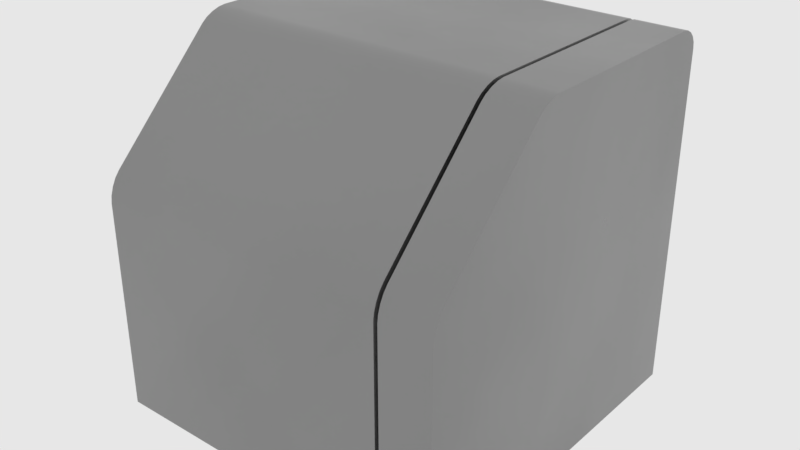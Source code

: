 # Source: slope_box.blend  (saved by Blender 2.83.18; exported with 4.5.12 LTS)
import bpy
from mathutils import Matrix  # noqa: F401  (used for matrix-valued properties, if any)

bpy.ops.wm.read_factory_settings(use_empty=True)
scene = bpy.context.scene
scene.name = 'main'

# ---- collections
col_collection_1 = bpy.data.collections.new('Collection 1'); scene.collection.children.link(col_collection_1)

# ---- materials (node trees are filled in below, after node groups)
mat_sy_cutter = bpy.data.materials.new('sy_cutter')
mat_sy_steel_mat = bpy.data.materials.new('sy_steel_mat')

# ---- node groups
ng_sy_metal = bpy.data.node_groups.new('sy_metal', 'ShaderNodeTree')
_s = ng_sy_metal.interface.new_socket(name='Color', in_out='OUTPUT', socket_type='NodeSocketColor')
_s.default_value = (0.2987, 0.2987, 0.2987, 1.0)
_s = ng_sy_metal.interface.new_socket(name='Normal', in_out='OUTPUT', socket_type='NodeSocketVector')
_s.min_value = 0.0
_s.max_value = 0.0
_s = ng_sy_metal.interface.new_socket(name='Value', in_out='OUTPUT', socket_type='NodeSocketFloat')
_s.min_value = 0.0
_s.max_value = 0.0
_s = ng_sy_metal.interface.new_socket(name='Color', in_out='INPUT', socket_type='NodeSocketColor')
_s.default_value = (0.2987, 0.2987, 0.2987, 1.0)
_s = ng_sy_metal.interface.new_socket(name='Roughness', in_out='INPUT', socket_type='NodeSocketFloat')
_s.default_value = 1.0
_s.min_value = 0.0
_s.max_value = 2.0
_s = ng_sy_metal.interface.new_socket(name='Bump', in_out='INPUT', socket_type='NodeSocketFloat')
_s.default_value = 1.0
_s.min_value = 0.0
_s.max_value = 2.0
_s = ng_sy_metal.interface.new_socket(name='Scale', in_out='INPUT', socket_type='NodeSocketFloat')
_s.default_value = 1.0
_s.min_value = 0.0
_s.max_value = 2.0
_s = ng_sy_metal.interface.new_socket(name='Normal', in_out='INPUT', socket_type='NodeSocketVector')
_s.min_value = 0.0
_s.max_value = -1.0
_s.hide_value = True
_N = ng_sy_metal.nodes; _L = ng_sy_metal.links
n0 = _N.new('ShaderNodeTexCoord'); n0.name = 'Texture Coordinate.001'; n0.location = (-689, -224)
n1 = _N.new('ShaderNodeMapping'); n1.name = 'Mapping.001'; n1.location = (-479, -207)
n1.width = 240
n1.vector_type = 'TEXTURE'
n1.inputs[2].default_value = (0.7679, 0.576, 0.384)
n2 = _N.new('ShaderNodeValToRGB'); n2.name = 'ColorRamp'; n2.location = (45, -254)
while len(n2.color_ramp.elements) > 1: n2.color_ramp.elements.remove(n2.color_ramp.elements[-1])
n2.color_ramp.elements[0].position = 0.0; n2.color_ramp.elements[0].color = (0.508, 0.508, 0.508, 1.0)
_e = n2.color_ramp.elements.new(1.0); _e.color = (1.0, 1.0, 1.0, 1.0)
n3 = _N.new('ShaderNodeMix'); n3.name = 'Mix'; n3.location = (351, -115)
n3.data_type = 'RGBA'
n3.blend_type = 'MULTIPLY'
n3.inputs[0].default_value = 0.4667
n4 = _N.new('NodeGroupOutput'); n4.name = 'Group Output'; n4.location = (889, 0)
n5 = _N.new('ShaderNodeRGB'); n5.name = 'RGB'; n5.location = (-683, 362)
n5.outputs[0].default_value = (0.2987, 0.2987, 0.2987, 1.0)
n6 = _N.new('ShaderNodeTexCoord'); n6.name = 'Texture Coordinate'; n6.location = (-689, 83)
n7 = _N.new('ShaderNodeMapping'); n7.name = 'Mapping'; n7.location = (-461, 179)
n7.width = 240
n7.vector_type = 'TEXTURE'
n7.inputs[2].default_value = (0.384, 0.576, 0.7679)
n8 = _N.new('ShaderNodeTexNoise'); n8.name = 'Noise Texture'; n8.location = (-184, 74)
n8.inputs[2].default_value = 150.0
n8.inputs[3].default_value = 5.0
n9 = _N.new('ShaderNodeValToRGB'); n9.name = 'ColorRamp.001'; n9.location = (46, 5)
while len(n9.color_ramp.elements) > 1: n9.color_ramp.elements.remove(n9.color_ramp.elements[-1])
n9.color_ramp.elements[0].position = 0.0; n9.color_ramp.elements[0].color = (0.0, 0.0, 0.0, 1.0)
_e = n9.color_ramp.elements.new(1.0); _e.color = (1.0, 1.0, 1.0, 1.0)
n10 = _N.new('ShaderNodeMath'); n10.name = 'Math'; n10.location = (571, -60)
n10.operation = 'MULTIPLY'
n10.inputs[2].default_value = 0.0
n11 = _N.new('ShaderNodeMath'); n11.name = 'Math.001'; n11.location = (382, -405)
n11.operation = 'DIVIDE'
n11.inputs[1].default_value = 10.0
n11.inputs[2].default_value = 0.0
n12 = _N.new('ShaderNodeBump'); n12.name = 'Bump'; n12.location = (689, -362)
n12.inputs[1].default_value = 0.05
n12.inputs[2].default_value = 1.0
n13 = _N.new('ShaderNodeValue'); n13.name = 'Value'; n13.location = (-1337, -282)
n13.outputs[0].default_value = 1.0
n14 = _N.new('NodeGroupInput'); n14.name = 'Group Input'; n14.location = (-1239, 5)
n15 = _N.new('ShaderNodeCombineXYZ'); n15.name = 'Combine XYZ'; n15.location = (-869, -178)
n16 = _N.new('ShaderNodeMath'); n16.name = 'Math.002'; n16.location = (-1066, -219)
n16.operation = 'MULTIPLY'
n16.inputs[1].default_value = 50.0
n16.inputs[2].default_value = 0.0
n17 = _N.new('ShaderNodeCombineXYZ'); n17.name = 'Combine XYZ.001'; n17.location = (-869, -371)
n18 = _N.new('ShaderNodeTexNoise'); n18.name = 'Musgrave Texture'; n18.location = (-175, -206)
n18.width = 150
n18.normalize = False
n18.inputs[2].default_value = 400.0
n18.inputs[3].default_value = 0.0
n18.inputs[4].default_value = 0.25
_L.new(n7.outputs[0], n8.inputs[0])
_L.new(n6.outputs[0], n7.inputs[0])
_L.new(n18.outputs[0], n2.inputs[0])
_L.new(n9.outputs[0], n3.inputs[6])
_L.new(n2.outputs[0], n3.inputs[7])
_L.new(n1.outputs[0], n18.inputs[0])
_L.new(n0.outputs[0], n1.inputs[0])
_L.new(n3.outputs[2], n12.inputs[3])
_L.new(n12.outputs[0], n4.inputs[1])
_L.new(n3.outputs[2], n10.inputs[0])
_L.new(n10.outputs[0], n4.inputs[2])
_L.new(n14.outputs[0], n4.inputs[0])
_L.new(n14.outputs[1], n10.inputs[1])
_L.new(n14.outputs[2], n11.inputs[0])
_L.new(n11.outputs[0], n12.inputs[0])
_L.new(n14.outputs[4], n12.inputs[4])
_L.new(n16.outputs[0], n15.inputs[0])
_L.new(n16.outputs[0], n15.inputs[1])
_L.new(n15.outputs[0], n7.inputs[3])
_L.new(n16.outputs[0], n17.inputs[2])
_L.new(n17.outputs[0], n1.inputs[3])
_L.new(n14.outputs[3], n16.inputs[0])
_L.new(n8.outputs[0], n9.inputs[0])
n4.is_active_output = True
ng_auto_smooth = bpy.data.node_groups.new('Auto Smooth', 'GeometryNodeTree')
_s = ng_auto_smooth.interface.new_socket(name='Geometry', in_out='OUTPUT', socket_type='NodeSocketGeometry')
_s = ng_auto_smooth.interface.new_socket(name='Geometry', in_out='INPUT', socket_type='NodeSocketGeometry')
_s = ng_auto_smooth.interface.new_socket(name='Angle', in_out='INPUT', socket_type='NodeSocketFloat')
_s.subtype = 'ANGLE'
_s.min_value = 0.0
_s.max_value = 3.142
ng_auto_smooth.is_modifier = True
_N = ng_auto_smooth.nodes; _L = ng_auto_smooth.links
n0 = _N.new('NodeGroupOutput'); n0.name = 'Group Output'; n0.location = (480, -100)
n1 = _N.new('NodeGroupInput'); n1.name = 'Group Input'; n1.location = (-420, -300)
n2 = _N.new('NodeGroupInput'); n2.name = 'Group Input.001'; n2.location = (-60, -100)
n3 = _N.new('GeometryNodeSetShadeSmooth'); n3.name = 'Set Shade Smooth'; n3.location = (120, -100)
n3.domain = 'EDGE'
n4 = _N.new('GeometryNodeSetShadeSmooth'); n4.name = 'Set Shade Smooth.001'; n4.location = (300, -100)
n5 = _N.new('GeometryNodeInputMeshEdgeAngle'); n5.name = 'Edge Angle'; n5.location = (-420, -220)
n6 = _N.new('GeometryNodeInputEdgeSmooth'); n6.name = 'Is Edge Smooth'; n6.location = (-60, -160)
n7 = _N.new('GeometryNodeInputShadeSmooth'); n7.name = 'Is Face Smooth'; n7.location = (-240, -340)
n8 = _N.new('FunctionNodeBooleanMath'); n8.name = 'Boolean Math'; n8.location = (-60, -220)
n9 = _N.new('FunctionNodeCompare'); n9.name = 'Compare'; n9.location = (-240, -180)
n9.operation = 'LESS_EQUAL'
_L.new(n5.outputs[0], n9.inputs[0])
_L.new(n4.outputs[0], n0.inputs[0])
_L.new(n1.outputs[1], n9.inputs[1])
_L.new(n9.outputs[0], n8.inputs[0])
_L.new(n7.outputs[0], n8.inputs[1])
_L.new(n2.outputs[0], n3.inputs[0])
_L.new(n6.outputs[0], n3.inputs[1])
_L.new(n3.outputs[0], n4.inputs[0])
_L.new(n8.outputs[0], n3.inputs[2])
n0.is_active_output = True

# ---- material node trees
mat_sy_cutter.use_nodes = True; mat_sy_cutter.node_tree.nodes.clear()
_N = mat_sy_cutter.node_tree.nodes; _L = mat_sy_cutter.node_tree.links
n0 = _N.new('ShaderNodeBsdfPrincipled'); n0.name = 'Principled BSDF'; n0.location = (10, 300)
n0.distribution = 'GGX'
n0.subsurface_method = 'BURLEY'
n0.inputs[0].default_value = (0.0212, 0.0212, 0.0212, 1.0)
n0.inputs[2].default_value = 0.65
n0.inputs[3].default_value = 1.45
n0.inputs[27].default_value = (0.0, 0.0, 0.0, 1.0)
n0.inputs[28].default_value = 1.0
n1 = _N.new('ShaderNodeOutputMaterial'); n1.name = 'Material Output'; n1.location = (300, 300)
_L.new(n0.outputs[0], n1.inputs[0])
n1.is_active_output = True
mat_sy_steel_mat.use_nodes = True; mat_sy_steel_mat.node_tree.nodes.clear()
_N = mat_sy_steel_mat.node_tree.nodes; _L = mat_sy_steel_mat.node_tree.links
n0 = _N.new('ShaderNodeOutputMaterial'); n0.name = 'Material Output'; n0.location = (300, 300)
n1 = _N.new('ShaderNodeBsdfPrincipled'); n1.name = 'Principled BSDF'; n1.location = (10, 300)
n1.distribution = 'GGX'
n1.subsurface_method = 'BURLEY'
n1.inputs[1].default_value = 1.0
n1.inputs[3].default_value = 1.45
n1.inputs[27].default_value = (0.0, 0.0, 0.0, 1.0)
n1.inputs[28].default_value = 1.0
n2 = _N.new('ShaderNodeGroup'); n2.name = 'Group'; n2.location = (-335, 131)
n2.node_tree = ng_sy_metal
n2.inputs[0].default_value = (0.2987, 0.2987, 0.2987, 1.0)
n2.inputs[1].default_value = 1.0
n2.inputs[2].default_value = 1.0
n2.inputs[3].default_value = 4.0
n2.inputs[4].default_value = (0.0, 0.0, 0.0)
_L.new(n2.outputs[0], n1.inputs[0])
_L.new(n1.outputs[0], n0.inputs[0])
_L.new(n2.outputs[1], n1.inputs[5])
_L.new(n2.outputs[2], n1.inputs[2])
n0.is_active_output = True

# ---- world
world_world = bpy.data.worlds.new('world'); scene.world = world_world
world_world.color = (0.8, 0.8, 0.8)
world_world.use_sun_shadow = False
world_world.sun_shadow_jitter_overblur = 0.0
world_world.cycles.sampling_method = 'MANUAL'
world_world.cycles.homogeneous_volume = True

# ---- meshes
me_cube_007 = bpy.data.meshes.new('Cube.007')
me_cube_007.from_pydata([(-0.2068, -0.2068, -0.4075), (-0.2068, -0.5055, 0.006044), (-0.2068, 0.2068, 0.006044), (0.2068, -0.2068, -0.4075), (0.2068, -0.5055, 0.006044), (0.2068, 0.2068, 0.006044), (-0.2068, -0.2068, -0.1438), (0.2068, -0.2068, -0.1438), (-0.2068, -0.2667, 0.006044), (0.2068, -0.2667, 0.006044), (0.2068, -0.2667, -0.1138), (-0.2068, -0.2667, -0.1138), (-0.1564, -0.3243, 0.006044), (-0.1564, -0.3243, -0.08491), (-0.1222, -0.3243, 0.006044), (-0.1222, -0.3243, -0.08491), (-0.1564, -0.1647, 0.006044), (-0.1564, -0.1647, -0.4075), (-0.1564, -0.2068, -0.4075), (-0.1564, -0.2068, -0.1438), (-0.1222, -0.1647, 0.006044), (-0.1222, -0.2667, 0.006044), (-0.1222, -0.1647, -0.4075), (-0.1222, -0.2068, -0.4075), (-0.1222, -0.2068, -0.1438), (-0.1222, -0.2667, -0.1138), (-0.1564, -0.2667, 0.006044), (-0.1564, -0.2667, -0.1138), (0.0, 0.2068, 0.006044), (0.0, -0.2068, -0.4075), (0.0, -0.5055, 0.006044), (0.0, -0.2068, -0.1438), (0.0, -0.2667, 0.006044), (0.0, -0.2667, -0.1138), (0.1564, -0.3243, 0.006044), (0.1564, -0.3243, -0.08491), (0.1222, -0.3243, 0.006044), (0.1222, -0.3243, -0.08491), (0.1564, -0.1647, 0.006044), (0.1564, -0.1647, -0.4075), (0.1564, -0.2068, -0.4075), (0.1564, -0.2068, -0.1438), (0.1222, -0.1647, 0.006044), (0.1222, -0.2667, 0.006044), (0.1222, -0.1647, -0.4075), (0.1222, -0.2068, -0.4075), (0.1222, -0.2068, -0.1438), (0.1222, -0.2667, -0.1138), (0.1564, -0.2667, 0.006044), (0.1564, -0.2667, -0.1138), (-0.1331, -0.5055, 0.006044), (-0.1734, -0.5055, 0.006044), (-0.1734, -0.4745, 0.006044), (-0.1331, -0.4745, 0.006044), (-0.1734, -0.4745, -0.00951), (-0.1331, -0.4745, -0.00951), (-0.1734, -0.4745, -0.2372), (-0.1331, -0.4745, -0.2372), (-0.1331, -0.5055, -0.2174), (-0.1331, -0.4857, -0.2372), (-0.1734, -0.4857, -0.2372), (-0.1734, -0.5055, -0.2174), (0.1331, -0.5055, 0.006044), (0.1734, -0.5055, 0.006044), (0.1734, -0.4745, 0.006044), (0.1331, -0.4745, 0.006044), (-0.1677, 0.2068, 0.006044), (-0.1367, 0.2068, 0.006044), (-0.1677, 0.1693, 0.006044), (-0.1367, 0.1693, 0.006044), (-0.1677, 0.1693, -0.4075), (-0.1367, 0.1693, -0.4075), (-0.1677, 0.2309, 0.006044), (-0.1367, 0.2309, 0.006044), (0.1734, -0.4745, -0.00951), (0.1331, -0.4745, -0.00951), (0.1734, -0.4745, -0.2372), (0.1331, -0.4745, -0.2372), (0.1331, -0.5055, -0.2174), (0.1331, -0.4857, -0.2372), (0.1734, -0.4857, -0.2372), (0.1734, -0.5055, -0.2174), (0.1677, 0.2068, 0.006044), (0.1367, 0.2068, 0.006044), (0.1677, 0.1693, 0.006044), (0.1367, 0.1693, 0.006044), (0.1677, 0.1693, -0.4075), (0.1367, 0.1693, -0.4075), (0.1677, 0.2309, 0.006044), (0.1367, 0.2309, 0.006044), (0.2068, 0.2036, -0.1438), (-0.2068, 0.2036, -0.08626), (-0.2068, 0.2036, -0.1438), (0.2068, 0.2036, -0.08626), (-0.1367, 0.2068, -0.08305), (0.1677, 0.2068, -0.08305), (-0.1677, 0.2068, -0.08305), (0.1367, 0.2068, -0.08305), (0.0, 0.2068, -0.08305), (-0.2068, 0.2068, -0.08305), (0.2068, 0.2068, -0.08305), (-0.1367, 0.2309, -0.05893), (0.1367, 0.2309, -0.05893), (0.1677, 0.2309, -0.05893), (-0.1677, 0.2309, -0.05893), (0.2068, 0.1974, -0.3574), (-0.2068, 0.1974, -0.3574), (0.1367, 0.1974, -0.4075), (-0.1677, 0.1974, -0.4075), (-0.2068, 0.1974, -0.4075), (0.1677, 0.1974, -0.4075), (0.0, 0.1974, -0.4075), (0.2068, 0.1974, -0.4075), (-0.1367, 0.1974, -0.4075), (0.2068, 0.2036, -0.3574), (-0.2068, 0.2036, -0.3574)], [], [(6, 11, 8, 2, 99, 91, 92), (42, 43, 36, 37, 47, 46, 45, 44), (31, 33, 25, 24), (38, 42, 44, 39), (28, 67, 69, 68, 66, 2, 8, 26, 16, 20, 21, 32), (29, 31, 24, 23), (29, 45, 46, 31), (9, 4, 10), (0, 6, 92, 115, 106, 109), (32, 30, 62, 65, 64, 63, 4, 9, 48, 34, 36, 43), (31, 46, 47, 33), (8, 11, 1), (32, 21, 14, 12, 26, 8, 1, 51, 52, 53, 50, 30), (18, 19, 6, 0), (19, 27, 11, 6), (16, 17, 22, 20), (20, 22, 23, 24, 25, 15, 14, 21), (12, 13, 27, 19, 18, 17, 16, 26), (14, 15, 13, 12), (75, 77, 79, 78, 62), (11, 27, 13, 15, 25, 33, 30, 50, 55, 54, 51, 1), (10, 4, 63, 74, 75, 62, 30, 33, 47, 37, 35, 49), (40, 3, 7, 41), (41, 7, 10, 49), (28, 32, 43, 42, 38, 48, 9, 5, 82, 84, 85, 83), (3, 112, 105, 114, 90, 7), (7, 90, 93, 100, 5, 9, 10), (36, 34, 35, 37), (34, 48, 38, 39, 40, 41, 49, 35), (55, 50, 58, 59, 57), (50, 53, 52, 51), (60, 56, 57, 59), (51, 54, 56, 60, 61), (54, 55, 57, 56), (58, 61, 60, 59), (50, 51, 61, 58), (80, 79, 77, 76), (63, 81, 80, 76, 74), (74, 76, 77, 75), (62, 63, 64, 65), (78, 79, 80, 81), (62, 78, 81, 63), (66, 68, 69, 67), (66, 67, 73, 72), (67, 94, 101, 73), (82, 83, 85, 84), (82, 88, 89, 83), (83, 89, 102, 97), (101, 104, 72, 73), (91, 93, 90, 114, 115, 92), (100, 95, 82, 5), (95, 103, 88, 82), (93, 91, 99, 96, 104, 101, 94, 98, 97, 102, 103, 95, 100), (98, 94, 67, 28), (103, 102, 89, 88), (96, 99, 2, 66), (97, 98, 28, 83), (104, 96, 66, 72), (109, 108, 70, 71, 113, 111, 29, 23, 22, 17, 18, 0), (107, 110, 86, 87), (108, 113, 71, 70), (106, 105, 112, 110, 107, 111, 113, 108, 109), (105, 106, 115, 114), (110, 112, 3, 40, 39, 44, 45, 29, 111, 107, 87, 86)])
me_cube_007.materials.append(mat_sy_cutter)
me_cube_007.use_remesh_preserve_volume = False
me_cube_007.use_remesh_preserve_attributes = False
me_cube_007.use_mirror_vertex_groups = False
me_cube_007.update()
me_cube_008 = bpy.data.meshes.new('Cube.008')
me_cube_008.from_pydata([(-0.2003, -0.2003, -0.2003), (-0.2003, 0.2003, -0.2003), (0.2003, -0.2003, -0.2003), (0.2003, 0.2003, -0.2003), (0.1388, 0.2003, -0.2003), (0.1432, 0.2003, -0.2003), (0.141, 0.1935, -0.1935), (0.1388, -0.2003, -0.2003), (0.1432, -0.2003, -0.2003), (0.141, -0.1935, -0.1935), (-0.2003, -0.2003, 0.03674), (-0.2003, -0.1874, 0.06778), (-0.2003, -0.1993, 0.04467), (-0.2003, -0.1965, 0.05336), (-0.2003, -0.1924, 0.06147), (-0.2003, -0.06778, 0.1874), (-0.2003, -0.03674, 0.2003), (-0.2003, -0.06147, 0.1924), (-0.2003, -0.05336, 0.1965), (-0.2003, -0.04467, 0.1993), (0.2003, -0.03674, 0.2003), (0.2003, -0.06778, 0.1874), (0.2003, -0.04467, 0.1993), (0.2003, -0.05336, 0.1965), (0.2003, -0.06147, 0.1924), (0.2003, -0.1874, 0.06778), (0.2003, -0.2003, 0.03674), (0.2003, -0.1924, 0.06147), (0.2003, -0.1965, 0.05336), (0.2003, -0.1993, 0.04467), (0.1432, -0.06779, 0.1874), (0.1432, -0.03671, 0.2003), (0.1432, -0.06148, 0.1923), (0.1432, -0.05336, 0.1965), (0.1432, -0.04466, 0.1993), (0.1388, -0.03671, 0.2003), (0.1388, -0.06779, 0.1874), (0.1388, -0.04466, 0.1993), (0.1388, -0.05336, 0.1965), (0.1388, -0.06148, 0.1923), (0.141, -0.06414, 0.1785), (0.141, -0.03307, 0.1916), (0.141, -0.05782, 0.1835), (0.141, -0.0497, 0.1877), (0.141, -0.04101, 0.1905), (0.1432, -0.2003, 0.03671), (0.1432, -0.1874, 0.06779), (0.1432, -0.1993, 0.04466), (0.1432, -0.1965, 0.05336), (0.1432, -0.1923, 0.06148), (0.1388, -0.1874, 0.06779), (0.1388, -0.2003, 0.03671), (0.1388, -0.1923, 0.06148), (0.1388, -0.1965, 0.05336), (0.1388, -0.1993, 0.04466), (0.141, -0.1916, 0.03307), (0.141, -0.1785, 0.06414), (0.141, -0.1905, 0.04101), (0.141, -0.1877, 0.0497), (0.141, -0.1835, 0.05782), (-0.2003, 0.1771, 0.2003), (-0.2003, 0.2003, 0.1771), (-0.2003, 0.1843, 0.1992), (-0.2003, 0.1907, 0.1959), (-0.2003, 0.1959, 0.1907), (-0.2003, 0.1992, 0.1843), (0.2003, 0.2003, 0.1771), (0.2003, 0.1771, 0.2003), (0.2003, 0.1992, 0.1843), (0.2003, 0.1959, 0.1907), (0.2003, 0.1907, 0.1959), (0.2003, 0.1843, 0.1992), (0.1388, 0.2003, 0.177), (0.1388, 0.177, 0.2003), (0.1388, 0.1992, 0.1842), (0.1388, 0.1958, 0.1907), (0.1388, 0.1907, 0.1958), (0.1388, 0.1842, 0.1992), (0.1432, 0.177, 0.2003), (0.1432, 0.2003, 0.177), (0.1432, 0.1842, 0.1992), (0.1432, 0.1907, 0.1958), (0.1432, 0.1958, 0.1907), (0.1432, 0.1992, 0.1842), (0.141, 0.1935, 0.17), (0.141, 0.1699, 0.1933), (0.141, 0.1923, 0.1773), (0.141, 0.189, 0.1838), (0.141, 0.1838, 0.1889), (0.141, 0.1772, 0.1922)], [], [(2, 26, 45, 8), (7, 51, 10, 0), (1, 4, 7, 0), (3, 66, 68, 69, 70, 71, 67, 20, 22, 23, 24, 21, 25, 27, 28, 29, 26, 2), (84, 6, 4, 72), (5, 79, 66, 3), (0, 10, 12, 13, 14, 11, 15, 17, 18, 19, 16, 60, 62, 63, 64, 65, 61, 1), (67, 78, 31, 20), (5, 3, 2, 8), (21, 30, 46, 25), (51, 7, 9, 55), (55, 9, 8, 45), (79, 5, 6, 84), (5, 8, 9, 6), (6, 9, 7, 4), (85, 41, 31, 78), (73, 35, 41, 85), (36, 50, 56, 40), (40, 56, 46, 30), (73, 60, 16, 35), (56, 50, 52, 59), (59, 52, 53, 58), (58, 53, 54, 57), (57, 54, 51, 55), (46, 56, 59, 49), (49, 59, 58, 48), (48, 58, 57, 47), (47, 57, 55, 45), (41, 35, 37, 44), (44, 37, 38, 43), (43, 38, 39, 42), (42, 39, 36, 40), (31, 41, 44, 34), (34, 44, 43, 33), (33, 43, 42, 32), (32, 42, 40, 30), (30, 21, 24, 32), (32, 24, 23, 33), (33, 23, 22, 34), (34, 22, 20, 31), (15, 36, 39, 17), (17, 39, 38, 18), (18, 38, 37, 19), (19, 37, 35, 16), (25, 46, 49, 27), (27, 49, 48, 28), (28, 48, 47, 29), (29, 47, 45, 26), (50, 11, 14, 52), (52, 14, 13, 53), (53, 13, 12, 54), (54, 12, 10, 51), (36, 15, 11, 50), (85, 78, 80, 89), (89, 80, 81, 88), (88, 81, 82, 87), (87, 82, 83, 86), (86, 83, 79, 84), (73, 85, 89, 77), (77, 89, 88, 76), (76, 88, 87, 75), (75, 87, 86, 74), (74, 86, 84, 72), (60, 73, 77, 62), (62, 77, 76, 63), (63, 76, 75, 64), (64, 75, 74, 65), (65, 74, 72, 61), (78, 67, 71, 80), (80, 71, 70, 81), (81, 70, 69, 82), (82, 69, 68, 83), (83, 68, 66, 79), (1, 61, 72, 4)])
me_cube_008.polygons.foreach_set('use_smooth', [True] * 74)
_k = set([(0, 1), (0, 7), (0, 10), (1, 4), (1, 61), (2, 3), (2, 8), (2, 26), (3, 5), (3, 66), (4, 7), (4, 72), (5, 8), (5, 79), (6, 9), (6, 84), (7, 51), (8, 45), (9, 55), (10, 12), (11, 14), (11, 15), (12, 13), (13, 14), (15, 17), (16, 19), (16, 60), (17, 18), (18, 19), (20, 22), (20, 67), (21, 24), (21, 25), (22, 23), (23, 24), (25, 27), (26, 29), (27, 28), (28, 29), (30, 32), (30, 46), (31, 34), (31, 78), (32, 33), (33, 34), (35, 37), (35, 73), (36, 39), (36, 50), (37, 38), (38, 39), (40, 42), (40, 56), (41, 44), (41, 85), (42, 43), (43, 44), (45, 47), (46, 49), (47, 48), (48, 49), (50, 52), (51, 54), (52, 53), (53, 54), (55, 57), (56, 59), (57, 58), (58, 59), (60, 62), (61, 65), (62, 63), (63, 64), (64, 65), (66, 68), (67, 71), (68, 69), (69, 70), (70, 71), (72, 74), (73, 77), (74, 75), (75, 76), (76, 77), (78, 80), (79, 83), (80, 81), (81, 82), (82, 83), (84, 86), (85, 89), (86, 87), (87, 88), (88, 89)])
me_cube_008.attributes.new('sharp_edge', 'BOOLEAN', 'EDGE').data.foreach_set('value', [ (min(e.vertices), max(e.vertices)) in _k for e in me_cube_008.edges])
_k = {(0, 1): 1.0, (2, 3): 1.0, (5, 8): 1.0, (6, 9): 1.0, (4, 7): 1.0, (1, 4): 1.0, (3, 5): 1.0, (2, 8): 1.0, (0, 7): 1.0, (56, 59): 1.0, (50, 52): 1.0, (58, 59): 1.0, (52, 53): 1.0, (57, 58): 1.0, (53, 54): 1.0, (55, 57): 1.0, (51, 54): 1.0, (46, 49): 1.0, (48, 49): 1.0, (47, 48): 1.0, (45, 47): 1.0, (41, 44): 1.0, (35, 37): 1.0, (43, 44): 1.0, (37, 38): 1.0, (42, 43): 1.0, (38, 39): 1.0, (40, 42): 1.0, (36, 39): 1.0, (31, 34): 1.0, (33, 34): 1.0, (32, 33): 1.0, (30, 32): 1.0, (21, 24): 1.0, (23, 24): 1.0, (22, 23): 1.0, (20, 22): 1.0, (15, 17): 1.0, (17, 18): 1.0, (18, 19): 1.0, (16, 19): 1.0, (25, 27): 1.0, (27, 28): 1.0, (28, 29): 1.0, (26, 29): 1.0, (11, 14): 1.0, (13, 14): 1.0, (12, 13): 1.0, (10, 12): 1.0, (36, 50): 1.0, (11, 15): 1.0, (0, 10): 1.0, (7, 51): 1.0, (21, 25): 1.0, (30, 46): 1.0, (2, 26): 1.0, (8, 45): 1.0, (40, 56): 1.0, (9, 55): 1.0, (85, 89): 1.0, (78, 80): 1.0, (88, 89): 1.0, (80, 81): 1.0, (87, 88): 1.0, (81, 82): 1.0, (86, 87): 1.0, (82, 83): 1.0, (84, 86): 1.0, (79, 83): 1.0, (73, 77): 1.0, (76, 77): 1.0, (75, 76): 1.0, (74, 75): 1.0, (72, 74): 1.0, (60, 62): 1.0, (62, 63): 1.0, (63, 64): 1.0, (64, 65): 1.0, (61, 65): 1.0, (67, 71): 1.0, (70, 71): 1.0, (69, 70): 1.0, (68, 69): 1.0, (66, 68): 1.0, (1, 61): 1.0, (4, 72): 1.0, (35, 73): 1.0, (16, 60): 1.0, (5, 79): 1.0, (3, 66): 1.0, (20, 67): 1.0, (31, 78): 1.0, (6, 84): 1.0, (41, 85): 1.0}
me_cube_008.attributes.new('crease_edge', 'FLOAT', 'EDGE').data.foreach_set('value', [_k.get((min(e.vertices), max(e.vertices)), 0.0) for e in me_cube_008.edges])
me_cube_008.materials.append(mat_sy_steel_mat)
me_cube_008.use_remesh_preserve_volume = False
me_cube_008.use_remesh_preserve_attributes = False
me_cube_008.use_mirror_vertex_groups = False
me_cube_008.update()

# ---- objects
ob_cube_007 = bpy.data.objects.new('Cube.007', me_cube_007)
ob_cube_008 = bpy.data.objects.new('Cube.008', me_cube_008)

# ---- transforms, parenting, visibility, modifiers, constraints
ob_cube_007.location = (0.0, 0.0, 0.0)
ob_cube_007.hide_render = True
ob_cube_007.visible_camera = False
ob_cube_007.visible_diffuse = False
ob_cube_007.visible_glossy = False
ob_cube_007.visible_transmission = False
ob_cube_007.visible_volume_scatter = False
ob_cube_007.visible_shadow = False
ob_cube_007.display_type = 'WIRE'
ob_cube_007.show_wire = True
ob_cube_007.show_all_edges = True
ob_cube_007.lineart.crease_threshold = 0.0
ob_cube_008.parent = ob_cube_007
ob_cube_008.location = (0.0, 0.0, -0.2007)
ob_cube_008.display_type = 'SOLID'
ob_cube_008.lineart.crease_threshold = 0.0
_m = ob_cube_008.modifiers.new('Auto Smooth', 'NODES')
_m.node_group = ng_auto_smooth
_gi = [s.identifier for s in ng_auto_smooth.interface.items_tree if s.item_type == 'SOCKET' and s.in_out == 'INPUT']
_m[_gi[1]] = 1.047  # Angle

# ---- collection membership
col_collection_1.objects.link(ob_cube_007)
col_collection_1.objects.link(ob_cube_008)

# ---- scene / render settings (as saved in the file)
scene.frame_start = 1; scene.frame_end = 100; scene.frame_set(1)
scene.render.engine = 'CYCLES'
scene.render.image_settings.color_depth = '16'
scene.render.image_settings.compression = 90
scene.render.resolution_percentage = 50
scene.render.dither_intensity = 0.0
scene.render.use_simplify = True
scene.render.use_persistent_data = True
scene.cycles.use_denoising = False
scene.cycles.samples = 10
scene.cycles.sampling_pattern = 'TABULATED_SOBOL'
scene.cycles.light_sampling_threshold = 0.0
scene.cycles.use_adaptive_sampling = False
scene.cycles.use_light_tree = False
scene.cycles.caustics_reflective = False
scene.cycles.caustics_refractive = False
scene.cycles.blur_glossy = 4.0
scene.cycles.max_bounces = 4
scene.cycles.transmission_bounces = 4
scene.cycles.volume_bounces = 2
scene.cycles.transparent_max_bounces = 4
scene.cycles.use_animated_seed = True
scene.cycles.sample_clamp_direct = 4.0
scene.cycles.sample_clamp_indirect = 2.0
scene.cycles.debug_bvh_type = 'STATIC_BVH'
scene.view_settings.view_transform = 'Standard'
bpy.context.view_layer.update()

# ---- added for rendering (the .blend has no active camera): camera
cam_auto = bpy.data.cameras.new('AutoCamera')
cam_auto.lens = 50.0
cam_auto.sensor_width = 36.0
cam_auto.clip_end = 1000.0
ob_auto_camera = bpy.data.objects.new('AutoCamera', cam_auto)
scene.collection.objects.link(ob_auto_camera)
ob_auto_camera.location = (0.641944, -0.770333, 0.312809)
ob_auto_camera.rotation_euler = (1.09748, -7.21219e-08, 0.694738)
scene.camera = ob_auto_camera
bpy.context.view_layer.update()
